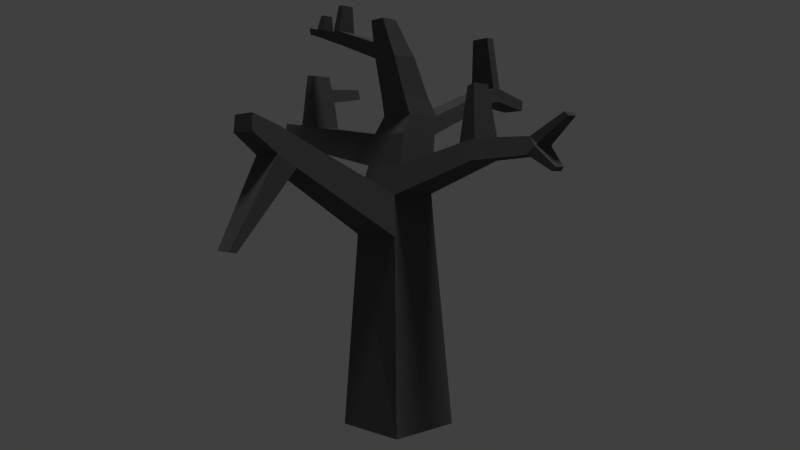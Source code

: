 # Source: HP-Tree_2.blend  (saved by Blender 2.76.0; exported with 4.5.12 LTS)
import bpy
from mathutils import Matrix  # noqa: F401  (used for matrix-valued properties, if any)

bpy.ops.wm.read_factory_settings(use_empty=True)
scene = bpy.context.scene
scene.name = 'Scene'

# ---- collections
col_collection_1 = bpy.data.collections.new('Collection 1'); scene.collection.children.link(col_collection_1)

# ---- materials (node trees are filled in below, after node groups)
mat_material = bpy.data.materials.new('Material')
mat_material.alpha_threshold = 0.0
mat_material.roughness = 0.5
mat_material.line_color = (0.0, 0.0, 0.0, 1.0)

# ---- material node trees
mat_material.use_nodes = True; mat_material.node_tree.nodes.clear()
_N = mat_material.node_tree.nodes; _L = mat_material.node_tree.links
n0 = _N.new('ShaderNodeOutputMaterial'); n0.name = 'Material Output'; n0.location = (300, 300)
n1 = _N.new('ShaderNodeBsdfDiffuse'); n1.name = 'Diffuse BSDF'; n1.location = (10, 300)
n1.inputs[0].default_value = (0.1065, 0.1065, 0.1065, 1.0)
_L.new(n1.outputs[0], n0.inputs[0])
n0.is_active_output = True

# ---- world
world_world = bpy.data.worlds.new('World'); scene.world = world_world
world_world.color = (0.05088, 0.05088, 0.05088)
world_world.use_sun_shadow = False
world_world.sun_shadow_jitter_overblur = 0.0
world_world.cycles.sampling_method = 'MANUAL'
world_world.cycles.sample_map_resolution = 256

# ---- cameras
cam_camera = bpy.data.cameras.new('Camera')
cam_camera.clip_end = 100.0
cam_camera.lens = 28.55
cam_camera.sensor_width = 32.0
cam_camera.sensor_height = 18.0
cam_camera.ortho_scale = 7.314
cam_camera.dof.focus_distance = 0.0

# ---- lights
light_sun = bpy.data.lights.new('Sun', 'SUN')
light_sun.transmission_factor = 0.0
light_sun.angle = 0.1993
light_sun.energy = 1.0
light_sun.shadow_buffer_clip_start = 0.5
light_sun.shadow_soft_size = 0.1
light_sun.shadow_cascade_max_distance = 1000.0
light_sun.cycles.use_multiple_importance_sampling = False

# ---- meshes
me_cube = bpy.data.meshes.new('Cube')
me_cube.from_pydata([(0.9963, 0.9963, -1.0), (0.8336, -0.8336, -1.0), (-0.9963, -0.9963, -1.0), (-0.8336, 0.8336, -1.0), (0.7018, 0.7018, 3.997), (0.7018, -0.7018, 3.997), (-0.7018, -0.7018, 3.997), (-0.7018, 0.7018, 3.997), (0.6492, 0.6492, 5.022), (0.6492, -0.6492, 5.022), (-0.6492, 0.6492, 5.022), (-0.6492, -0.6492, 5.022), (0.6374, 0.7265, 5.758), (0.6374, -0.4492, 5.758), (-0.5383, 0.7265, 5.758), (-0.5383, -0.4492, 5.758), (0.6018, 0.842, 6.545), (0.6018, -0.2658, 6.545), (-0.5061, 0.842, 6.545), (-0.5061, -0.2658, 6.545), (0.5707, 0.9305, 7.031), (0.5707, -0.02032, 7.031), (-0.3801, 0.9305, 7.031), (-0.3801, -0.02032, 7.031), (0.5174, 0.704, 7.464), (0.5174, -0.1403, 7.464), (-0.3269, 0.704, 7.464), (-0.3269, -0.1403, 7.464), (0.4415, 0.2979, 8.466), (0.4415, -0.4089, 8.466), (-0.2653, 0.2979, 8.466), (-0.2653, -0.4089, 8.466), (0.3527, 0.09235, 8.855), (0.3527, -0.4894, 8.855), (-0.229, 0.09235, 8.855), (-0.229, -0.4894, 8.855), (0.266, -0.1755, 9.369), (0.266, -0.6089, 9.369), (-0.1674, -0.1755, 9.369), (-0.1674, -0.6089, 9.369), (0.4759, -3.401, 5.671), (-0.4759, -3.401, 5.671), (0.4402, -3.365, 6.366), (-0.4402, -3.365, 6.366), (0.4314, -3.856, 5.972), (-0.4314, -3.856, 5.972), (0.399, -3.823, 6.601), (-0.399, -3.823, 6.601), (0.3812, -4.448, 6.445), (-0.3812, -4.448, 6.445), (0.3526, -4.419, 6.834), (-0.3526, -4.419, 6.834), (0.2602, -4.82, 3.875), (-0.2603, -4.82, 3.875), (0.2359, -4.989, 3.91), (-0.2359, -4.989, 3.91), (2.505, 0.5049, 5.65), (2.505, -0.4704, 5.65), (2.496, 0.563, 6.203), (2.496, -0.3201, 6.203), (2.93, 0.4687, 5.797), (2.93, -0.4255, 5.797), (2.922, 0.5219, 6.304), (2.922, -0.2877, 6.304), (4.381, 0.3793, 5.877), (4.381, -0.3147, 5.877), (4.375, 0.4206, 6.27), (4.375, -0.2078, 6.27), (4.543, 0.3406, 6.06), (4.543, -0.2668, 6.06), (4.537, 0.3768, 6.107), (4.537, -0.1732, 6.107), (5.088, 0.3185, 6.743), (5.088, -0.008283, 6.743), (5.172, 0.2957, 6.658), (5.172, 0.009699, 6.658), (4.88, 0.1983, 5.524), (4.88, -0.1313, 5.524), (4.956, 0.1799, 5.612), (4.956, -0.1086, 5.612), (2.693, 0.2772, 7.484), (2.693, -0.2552, 7.484), (2.868, 0.2525, 7.545), (2.868, -0.2357, 7.545), (-3.265, -0.3239, 6.286), (-3.265, 0.6295, 6.286), (-3.239, -0.1752, 6.924), (-3.239, 0.7232, 6.924), (-3.884, -0.2688, 6.431), (-3.884, 0.6029, 6.431), (-3.86, -0.1329, 7.014), (-3.86, 0.6885, 7.014), (-4.758, -0.1722, 6.665), (-4.758, 0.5281, 6.665), (-4.739, -0.06305, 7.134), (-4.739, 0.5969, 7.134), (-3.327, -0.06902, 7.689), (-3.327, 0.6666, 7.689), (-3.836, -0.03433, 7.763), (-3.836, 0.6382, 7.763), (-3.381, -0.01976, 8.068), (-3.381, 0.6227, 8.068), (-3.825, 0.01053, 8.132), (-3.825, 0.5979, 8.132), (-3.44, 0.0438, 8.435), (-3.44, 0.5824, 8.435), (-3.813, 0.06919, 8.489), (-3.813, 0.5616, 8.489), (-3.823, 1.734, 7.919), (-3.432, 1.755, 7.862), (-3.815, 1.703, 8.202), (-3.473, 1.722, 8.153), (0.5239, 3.277, 7.519), (-0.4211, 3.277, 7.519), (0.4973, 3.353, 7.933), (-0.3137, 3.353, 7.933), (0.5004, 3.585, 7.576), (-0.347, 3.585, 7.576), (0.4766, 3.653, 7.947), (-0.2507, 3.653, 7.947), (0.4123, 4.787, 7.398), (-0.2511, 4.787, 7.398), (0.3937, 4.84, 7.689), (-0.1757, 4.84, 7.689), (0.3866, 3.209, 9.348), (-0.1293, 3.209, 9.348), (0.3734, 3.484, 9.361), (-0.08923, 3.484, 9.361), (-1.633, -0.4185, 9.001), (-1.633, 0.2071, 9.001), (-1.601, -0.4898, 9.346), (-1.601, 0.02514, 9.346), (-1.928, -0.3824, 9.095), (-1.928, 0.1527, 9.095), (-1.9, -0.4434, 9.39), (-1.9, -0.002952, 9.39), (-2.457, -0.3358, 9.292), (-2.457, 0.08241, 9.292), (-2.436, -0.3834, 9.523), (-2.436, -0.03924, 9.523), (-2.766, -0.3106, 9.396), (-2.766, 0.04434, 9.396), (-2.748, -0.351, 9.591), (-2.748, -0.05889, 9.591), (-3.145, -0.2973, 9.519), (-3.145, 0.02433, 9.519), (-3.129, -0.3339, 9.696), (-3.129, -0.06922, 9.696), (-2.403, -0.3264, 9.916), (-2.403, -0.09422, 9.916), (-2.613, -0.3045, 9.962), (-2.613, -0.1075, 9.962), (-1.551, -0.4028, 10.03), (-1.551, -0.05886, 10.03), (-1.75, -0.3718, 10.06), (-1.75, -0.07762, 10.06)], [], [(0, 1, 2, 3), (7, 6, 11, 10), (0, 4, 5, 1), (1, 5, 6, 2), (2, 6, 7, 3), (4, 0, 3, 7), (10, 11, 15, 14), (4, 7, 10, 8), (11, 6, 41, 43), (5, 4, 8, 9), (15, 13, 17, 19), (8, 10, 14, 12), (11, 9, 13, 15), (13, 9, 57, 59), (19, 17, 21, 23), (13, 12, 16, 17), (14, 15, 84, 85), (12, 14, 18, 16), (23, 21, 25, 27), (17, 16, 20, 21), (18, 19, 23, 22), (16, 18, 113, 112), (26, 27, 31, 30), (21, 20, 24, 25), (22, 23, 27, 26), (20, 22, 26, 24), (31, 29, 33, 35), (24, 26, 30, 28), (27, 25, 29, 31), (25, 24, 28, 29), (33, 32, 36, 37), (29, 28, 32, 33), (34, 30, 129, 131), (28, 30, 34, 32), (36, 38, 39, 37), (34, 35, 39, 38), (32, 34, 38, 36), (35, 33, 37, 39), (43, 41, 45, 47), (9, 11, 43, 42), (6, 5, 40, 41), (5, 9, 42, 40), (44, 46, 50, 48), (41, 40, 52, 53), (40, 42, 46, 44), (42, 43, 47, 46), (49, 48, 50, 51), (46, 47, 51, 50), (47, 45, 49, 51), (45, 44, 48, 49), (53, 52, 54, 55), (40, 44, 54, 52), (45, 41, 53, 55), (44, 45, 55, 54), (59, 57, 61, 63), (9, 8, 56, 57), (8, 12, 58, 56), (12, 13, 59, 58), (60, 62, 66, 64), (58, 59, 81, 80), (56, 58, 62, 60), (57, 56, 60, 61), (64, 66, 70, 68), (61, 60, 64, 65), (63, 61, 65, 67), (62, 63, 67, 66), (69, 68, 70, 71), (69, 65, 77, 79), (67, 65, 69, 71), (66, 67, 73, 72), (72, 73, 75, 74), (70, 66, 72, 74), (67, 71, 75, 73), (71, 70, 74, 75), (77, 76, 78, 79), (68, 69, 79, 78), (64, 68, 78, 76), (65, 64, 76, 77), (80, 81, 83, 82), (59, 63, 83, 81), (63, 62, 82, 83), (62, 58, 80, 82), (84, 86, 90, 88), (18, 14, 85, 87), (15, 19, 86, 84), (19, 18, 87, 86), (89, 88, 92, 93), (85, 84, 88, 89), (87, 85, 89, 91), (87, 91, 99, 97), (93, 92, 94, 95), (91, 89, 93, 95), (90, 91, 95, 94), (88, 90, 94, 92), (98, 96, 100, 102), (91, 90, 98, 99), (86, 87, 97, 96), (90, 86, 96, 98), (101, 103, 107, 105), (96, 97, 101, 100), (99, 103, 110, 108), (99, 98, 102, 103), (104, 105, 107, 106), (103, 102, 106, 107), (102, 100, 104, 106), (100, 101, 105, 104), (109, 108, 110, 111), (103, 101, 111, 110), (97, 99, 108, 109), (101, 97, 109, 111), (113, 115, 119, 117), (18, 22, 115, 113), (22, 20, 114, 115), (20, 16, 112, 114), (118, 116, 120, 122), (114, 118, 126, 124), (114, 112, 116, 118), (112, 113, 117, 116), (120, 121, 123, 122), (116, 117, 121, 120), (117, 119, 123, 121), (119, 118, 122, 123), (125, 124, 126, 127), (115, 114, 124, 125), (119, 115, 125, 127), (118, 119, 127, 126), (128, 130, 134, 132), (31, 35, 130, 128), (35, 34, 131, 130), (30, 31, 128, 129), (133, 132, 136, 137), (129, 128, 132, 133), (131, 129, 133, 135), (131, 135, 155, 153), (139, 137, 141, 143), (135, 133, 137, 139), (134, 135, 139, 138), (132, 134, 138, 136), (140, 142, 146, 144), (142, 138, 148, 150), (136, 138, 142, 140), (137, 136, 140, 141), (145, 144, 146, 147), (141, 140, 144, 145), (143, 141, 145, 147), (142, 143, 147, 146), (148, 149, 151, 150), (138, 139, 149, 148), (139, 143, 151, 149), (143, 142, 150, 151), (152, 153, 155, 154), (135, 134, 154, 155), (130, 131, 153, 152), (134, 130, 152, 154)])
me_cube.materials.append(mat_material)
me_cube.use_remesh_preserve_volume = False
me_cube.use_remesh_preserve_attributes = False
me_cube.use_mirror_vertex_groups = False
me_cube.update()

# ---- objects
ob_sun = bpy.data.objects.new('Sun', light_sun)
ob_cube = bpy.data.objects.new('Cube', me_cube)
ob_camera = bpy.data.objects.new('Camera', cam_camera)

# ---- transforms, parenting, visibility, modifiers, constraints
ob_sun.location = (6.285, 0.0, 12.9)
ob_sun.rotation_euler = (-0.01579, 0.306, -0.07361)
ob_sun.lineart.crease_threshold = 0.0
ob_cube.location = (0.0, 0.0, 0.0)
ob_cube.lock_rotations_4d = False
ob_cube.empty_display_type = 'ARROWS'
ob_cube.lineart.crease_threshold = 0.0
ob_camera.location = (13.47, -12.54, 5.344)
ob_camera.rotation_euler = (1.51, 0.01082, 0.8149)
ob_camera.lock_rotations_4d = False
ob_camera.empty_display_type = 'ARROWS'
ob_camera.color = (0.0, 0.0, 0.0, 0.0)
ob_camera.display_type = 'WIRE'
ob_camera.lineart.crease_threshold = 0.0

# ---- collection membership
col_collection_1.objects.link(ob_sun)
col_collection_1.objects.link(ob_cube)
col_collection_1.objects.link(ob_camera)

# ---- scene / render settings (as saved in the file)
scene.camera = ob_camera
scene.frame_start = 1; scene.frame_end = 250; scene.frame_set(1)
scene.render.engine = 'CYCLES'
scene.render.resolution_percentage = 50
scene.render.dither_intensity = 0.0
scene.cycles.use_denoising = False
scene.cycles.samples = 10
scene.cycles.sampling_pattern = 'TABULATED_SOBOL'
scene.cycles.light_sampling_threshold = 0.0
scene.cycles.use_adaptive_sampling = False
scene.cycles.use_light_tree = False
scene.cycles.blur_glossy = 0.0
scene.cycles.pixel_filter_type = 'GAUSSIAN'
scene.cycles.sample_clamp_indirect = 0.0
scene.view_settings.view_transform = 'Standard'
bpy.context.view_layer.update()
